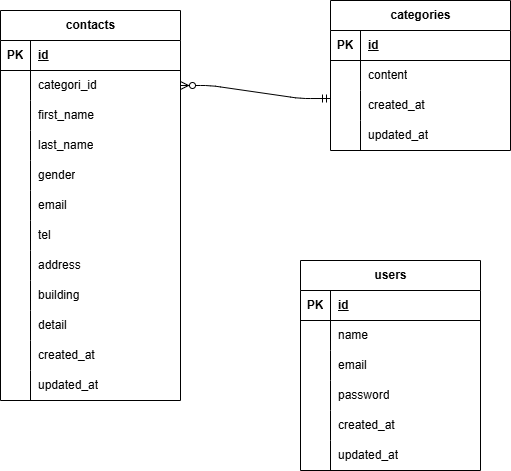

The diagram above was exported from draw.io. Its source (the exported page's mxGraphModel, read from the mxfile embedded in the PNG):
<mxGraphModel dx="712" dy="749" grid="1" gridSize="10" guides="1" tooltips="1" connect="1" arrows="1" fold="1" page="1" pageScale="1" pageWidth="850" pageHeight="1100" math="0" shadow="0">
  <root>
    <mxCell id="0" />
    <mxCell id="1" parent="0" />
    <mxCell id="15" value="contacts" style="shape=table;startSize=30;container=1;collapsible=1;childLayout=tableLayout;fixedRows=1;rowLines=0;fontStyle=1;align=center;resizeLast=1;html=1;" vertex="1" parent="1">
      <mxGeometry x="90" y="80" width="180" height="390" as="geometry" />
    </mxCell>
    <mxCell id="16" value="" style="shape=tableRow;horizontal=0;startSize=0;swimlaneHead=0;swimlaneBody=0;fillColor=none;collapsible=0;dropTarget=0;points=[[0,0.5],[1,0.5]];portConstraint=eastwest;top=0;left=0;right=0;bottom=1;" vertex="1" parent="15">
      <mxGeometry y="30" width="180" height="30" as="geometry" />
    </mxCell>
    <mxCell id="17" value="PK" style="shape=partialRectangle;connectable=0;fillColor=none;top=0;left=0;bottom=0;right=0;fontStyle=1;overflow=hidden;whiteSpace=wrap;html=1;" vertex="1" parent="16">
      <mxGeometry width="30" height="30" as="geometry">
        <mxRectangle width="30" height="30" as="alternateBounds" />
      </mxGeometry>
    </mxCell>
    <mxCell id="18" value="id" style="shape=partialRectangle;connectable=0;fillColor=none;top=0;left=0;bottom=0;right=0;align=left;spacingLeft=6;fontStyle=5;overflow=hidden;whiteSpace=wrap;html=1;" vertex="1" parent="16">
      <mxGeometry x="30" width="150" height="30" as="geometry">
        <mxRectangle width="150" height="30" as="alternateBounds" />
      </mxGeometry>
    </mxCell>
    <mxCell id="19" value="" style="shape=tableRow;horizontal=0;startSize=0;swimlaneHead=0;swimlaneBody=0;fillColor=none;collapsible=0;dropTarget=0;points=[[0,0.5],[1,0.5]];portConstraint=eastwest;top=0;left=0;right=0;bottom=0;" vertex="1" parent="15">
      <mxGeometry y="60" width="180" height="30" as="geometry" />
    </mxCell>
    <mxCell id="20" value="" style="shape=partialRectangle;connectable=0;fillColor=none;top=0;left=0;bottom=0;right=0;editable=1;overflow=hidden;whiteSpace=wrap;html=1;" vertex="1" parent="19">
      <mxGeometry width="30" height="30" as="geometry">
        <mxRectangle width="30" height="30" as="alternateBounds" />
      </mxGeometry>
    </mxCell>
    <mxCell id="21" value="categori_id" style="shape=partialRectangle;connectable=0;fillColor=none;top=0;left=0;bottom=0;right=0;align=left;spacingLeft=6;overflow=hidden;whiteSpace=wrap;html=1;" vertex="1" parent="19">
      <mxGeometry x="30" width="150" height="30" as="geometry">
        <mxRectangle width="150" height="30" as="alternateBounds" />
      </mxGeometry>
    </mxCell>
    <mxCell id="22" value="" style="shape=tableRow;horizontal=0;startSize=0;swimlaneHead=0;swimlaneBody=0;fillColor=none;collapsible=0;dropTarget=0;points=[[0,0.5],[1,0.5]];portConstraint=eastwest;top=0;left=0;right=0;bottom=0;" vertex="1" parent="15">
      <mxGeometry y="90" width="180" height="30" as="geometry" />
    </mxCell>
    <mxCell id="23" value="" style="shape=partialRectangle;connectable=0;fillColor=none;top=0;left=0;bottom=0;right=0;editable=1;overflow=hidden;whiteSpace=wrap;html=1;" vertex="1" parent="22">
      <mxGeometry width="30" height="30" as="geometry">
        <mxRectangle width="30" height="30" as="alternateBounds" />
      </mxGeometry>
    </mxCell>
    <mxCell id="24" value="first_name" style="shape=partialRectangle;connectable=0;fillColor=none;top=0;left=0;bottom=0;right=0;align=left;spacingLeft=6;overflow=hidden;whiteSpace=wrap;html=1;" vertex="1" parent="22">
      <mxGeometry x="30" width="150" height="30" as="geometry">
        <mxRectangle width="150" height="30" as="alternateBounds" />
      </mxGeometry>
    </mxCell>
    <mxCell id="25" value="" style="shape=tableRow;horizontal=0;startSize=0;swimlaneHead=0;swimlaneBody=0;fillColor=none;collapsible=0;dropTarget=0;points=[[0,0.5],[1,0.5]];portConstraint=eastwest;top=0;left=0;right=0;bottom=0;" vertex="1" parent="15">
      <mxGeometry y="120" width="180" height="30" as="geometry" />
    </mxCell>
    <mxCell id="26" value="" style="shape=partialRectangle;connectable=0;fillColor=none;top=0;left=0;bottom=0;right=0;editable=1;overflow=hidden;whiteSpace=wrap;html=1;" vertex="1" parent="25">
      <mxGeometry width="30" height="30" as="geometry">
        <mxRectangle width="30" height="30" as="alternateBounds" />
      </mxGeometry>
    </mxCell>
    <mxCell id="27" value="last_name" style="shape=partialRectangle;connectable=0;fillColor=none;top=0;left=0;bottom=0;right=0;align=left;spacingLeft=6;overflow=hidden;whiteSpace=wrap;html=1;" vertex="1" parent="25">
      <mxGeometry x="30" width="150" height="30" as="geometry">
        <mxRectangle width="150" height="30" as="alternateBounds" />
      </mxGeometry>
    </mxCell>
    <mxCell id="29" value="" style="shape=tableRow;horizontal=0;startSize=0;swimlaneHead=0;swimlaneBody=0;fillColor=none;collapsible=0;dropTarget=0;points=[[0,0.5],[1,0.5]];portConstraint=eastwest;top=0;left=0;right=0;bottom=0;" vertex="1" parent="15">
      <mxGeometry y="150" width="180" height="30" as="geometry" />
    </mxCell>
    <mxCell id="30" value="" style="shape=partialRectangle;connectable=0;fillColor=none;top=0;left=0;bottom=0;right=0;editable=1;overflow=hidden;whiteSpace=wrap;html=1;" vertex="1" parent="29">
      <mxGeometry width="30" height="30" as="geometry">
        <mxRectangle width="30" height="30" as="alternateBounds" />
      </mxGeometry>
    </mxCell>
    <mxCell id="31" value="gender" style="shape=partialRectangle;connectable=0;fillColor=none;top=0;left=0;bottom=0;right=0;align=left;spacingLeft=6;overflow=hidden;whiteSpace=wrap;html=1;" vertex="1" parent="29">
      <mxGeometry x="30" width="150" height="30" as="geometry">
        <mxRectangle width="150" height="30" as="alternateBounds" />
      </mxGeometry>
    </mxCell>
    <mxCell id="32" value="" style="shape=tableRow;horizontal=0;startSize=0;swimlaneHead=0;swimlaneBody=0;fillColor=none;collapsible=0;dropTarget=0;points=[[0,0.5],[1,0.5]];portConstraint=eastwest;top=0;left=0;right=0;bottom=0;" vertex="1" parent="15">
      <mxGeometry y="180" width="180" height="30" as="geometry" />
    </mxCell>
    <mxCell id="33" value="" style="shape=partialRectangle;connectable=0;fillColor=none;top=0;left=0;bottom=0;right=0;editable=1;overflow=hidden;whiteSpace=wrap;html=1;" vertex="1" parent="32">
      <mxGeometry width="30" height="30" as="geometry">
        <mxRectangle width="30" height="30" as="alternateBounds" />
      </mxGeometry>
    </mxCell>
    <mxCell id="34" value="email" style="shape=partialRectangle;connectable=0;fillColor=none;top=0;left=0;bottom=0;right=0;align=left;spacingLeft=6;overflow=hidden;whiteSpace=wrap;html=1;" vertex="1" parent="32">
      <mxGeometry x="30" width="150" height="30" as="geometry">
        <mxRectangle width="150" height="30" as="alternateBounds" />
      </mxGeometry>
    </mxCell>
    <mxCell id="35" value="" style="shape=tableRow;horizontal=0;startSize=0;swimlaneHead=0;swimlaneBody=0;fillColor=none;collapsible=0;dropTarget=0;points=[[0,0.5],[1,0.5]];portConstraint=eastwest;top=0;left=0;right=0;bottom=0;" vertex="1" parent="15">
      <mxGeometry y="210" width="180" height="30" as="geometry" />
    </mxCell>
    <mxCell id="36" value="" style="shape=partialRectangle;connectable=0;fillColor=none;top=0;left=0;bottom=0;right=0;editable=1;overflow=hidden;whiteSpace=wrap;html=1;" vertex="1" parent="35">
      <mxGeometry width="30" height="30" as="geometry">
        <mxRectangle width="30" height="30" as="alternateBounds" />
      </mxGeometry>
    </mxCell>
    <mxCell id="37" value="tel" style="shape=partialRectangle;connectable=0;fillColor=none;top=0;left=0;bottom=0;right=0;align=left;spacingLeft=6;overflow=hidden;whiteSpace=wrap;html=1;" vertex="1" parent="35">
      <mxGeometry x="30" width="150" height="30" as="geometry">
        <mxRectangle width="150" height="30" as="alternateBounds" />
      </mxGeometry>
    </mxCell>
    <mxCell id="60" value="" style="shape=tableRow;horizontal=0;startSize=0;swimlaneHead=0;swimlaneBody=0;fillColor=none;collapsible=0;dropTarget=0;points=[[0,0.5],[1,0.5]];portConstraint=eastwest;top=0;left=0;right=0;bottom=0;" vertex="1" parent="15">
      <mxGeometry y="240" width="180" height="30" as="geometry" />
    </mxCell>
    <mxCell id="61" value="" style="shape=partialRectangle;connectable=0;fillColor=none;top=0;left=0;bottom=0;right=0;editable=1;overflow=hidden;whiteSpace=wrap;html=1;" vertex="1" parent="60">
      <mxGeometry width="30" height="30" as="geometry">
        <mxRectangle width="30" height="30" as="alternateBounds" />
      </mxGeometry>
    </mxCell>
    <mxCell id="62" value="address" style="shape=partialRectangle;connectable=0;fillColor=none;top=0;left=0;bottom=0;right=0;align=left;spacingLeft=6;overflow=hidden;whiteSpace=wrap;html=1;" vertex="1" parent="60">
      <mxGeometry x="30" width="150" height="30" as="geometry">
        <mxRectangle width="150" height="30" as="alternateBounds" />
      </mxGeometry>
    </mxCell>
    <mxCell id="88" value="" style="shape=tableRow;horizontal=0;startSize=0;swimlaneHead=0;swimlaneBody=0;fillColor=none;collapsible=0;dropTarget=0;points=[[0,0.5],[1,0.5]];portConstraint=eastwest;top=0;left=0;right=0;bottom=0;" vertex="1" parent="15">
      <mxGeometry y="270" width="180" height="30" as="geometry" />
    </mxCell>
    <mxCell id="89" value="" style="shape=partialRectangle;connectable=0;fillColor=none;top=0;left=0;bottom=0;right=0;editable=1;overflow=hidden;whiteSpace=wrap;html=1;" vertex="1" parent="88">
      <mxGeometry width="30" height="30" as="geometry">
        <mxRectangle width="30" height="30" as="alternateBounds" />
      </mxGeometry>
    </mxCell>
    <mxCell id="90" value="building" style="shape=partialRectangle;connectable=0;fillColor=none;top=0;left=0;bottom=0;right=0;align=left;spacingLeft=6;overflow=hidden;whiteSpace=wrap;html=1;" vertex="1" parent="88">
      <mxGeometry x="30" width="150" height="30" as="geometry">
        <mxRectangle width="150" height="30" as="alternateBounds" />
      </mxGeometry>
    </mxCell>
    <mxCell id="91" value="" style="shape=tableRow;horizontal=0;startSize=0;swimlaneHead=0;swimlaneBody=0;fillColor=none;collapsible=0;dropTarget=0;points=[[0,0.5],[1,0.5]];portConstraint=eastwest;top=0;left=0;right=0;bottom=0;" vertex="1" parent="15">
      <mxGeometry y="300" width="180" height="30" as="geometry" />
    </mxCell>
    <mxCell id="92" value="" style="shape=partialRectangle;connectable=0;fillColor=none;top=0;left=0;bottom=0;right=0;editable=1;overflow=hidden;whiteSpace=wrap;html=1;" vertex="1" parent="91">
      <mxGeometry width="30" height="30" as="geometry">
        <mxRectangle width="30" height="30" as="alternateBounds" />
      </mxGeometry>
    </mxCell>
    <mxCell id="93" value="detail" style="shape=partialRectangle;connectable=0;fillColor=none;top=0;left=0;bottom=0;right=0;align=left;spacingLeft=6;overflow=hidden;whiteSpace=wrap;html=1;" vertex="1" parent="91">
      <mxGeometry x="30" width="150" height="30" as="geometry">
        <mxRectangle width="150" height="30" as="alternateBounds" />
      </mxGeometry>
    </mxCell>
    <mxCell id="94" value="" style="shape=tableRow;horizontal=0;startSize=0;swimlaneHead=0;swimlaneBody=0;fillColor=none;collapsible=0;dropTarget=0;points=[[0,0.5],[1,0.5]];portConstraint=eastwest;top=0;left=0;right=0;bottom=0;" vertex="1" parent="15">
      <mxGeometry y="330" width="180" height="30" as="geometry" />
    </mxCell>
    <mxCell id="95" value="" style="shape=partialRectangle;connectable=0;fillColor=none;top=0;left=0;bottom=0;right=0;editable=1;overflow=hidden;whiteSpace=wrap;html=1;" vertex="1" parent="94">
      <mxGeometry width="30" height="30" as="geometry">
        <mxRectangle width="30" height="30" as="alternateBounds" />
      </mxGeometry>
    </mxCell>
    <mxCell id="96" value="created_at" style="shape=partialRectangle;connectable=0;fillColor=none;top=0;left=0;bottom=0;right=0;align=left;spacingLeft=6;overflow=hidden;whiteSpace=wrap;html=1;" vertex="1" parent="94">
      <mxGeometry x="30" width="150" height="30" as="geometry">
        <mxRectangle width="150" height="30" as="alternateBounds" />
      </mxGeometry>
    </mxCell>
    <mxCell id="97" value="" style="shape=tableRow;horizontal=0;startSize=0;swimlaneHead=0;swimlaneBody=0;fillColor=none;collapsible=0;dropTarget=0;points=[[0,0.5],[1,0.5]];portConstraint=eastwest;top=0;left=0;right=0;bottom=0;" vertex="1" parent="15">
      <mxGeometry y="360" width="180" height="30" as="geometry" />
    </mxCell>
    <mxCell id="98" value="" style="shape=partialRectangle;connectable=0;fillColor=none;top=0;left=0;bottom=0;right=0;editable=1;overflow=hidden;whiteSpace=wrap;html=1;" vertex="1" parent="97">
      <mxGeometry width="30" height="30" as="geometry">
        <mxRectangle width="30" height="30" as="alternateBounds" />
      </mxGeometry>
    </mxCell>
    <mxCell id="99" value="updated_at" style="shape=partialRectangle;connectable=0;fillColor=none;top=0;left=0;bottom=0;right=0;align=left;spacingLeft=6;overflow=hidden;whiteSpace=wrap;html=1;" vertex="1" parent="97">
      <mxGeometry x="30" width="150" height="30" as="geometry">
        <mxRectangle width="150" height="30" as="alternateBounds" />
      </mxGeometry>
    </mxCell>
    <mxCell id="2" value="categories" style="shape=table;startSize=30;container=1;collapsible=1;childLayout=tableLayout;fixedRows=1;rowLines=0;fontStyle=1;align=center;resizeLast=1;html=1;" vertex="1" parent="1">
      <mxGeometry x="420" y="70" width="180" height="150" as="geometry" />
    </mxCell>
    <mxCell id="3" value="" style="shape=tableRow;horizontal=0;startSize=0;swimlaneHead=0;swimlaneBody=0;fillColor=none;collapsible=0;dropTarget=0;points=[[0,0.5],[1,0.5]];portConstraint=eastwest;top=0;left=0;right=0;bottom=1;" vertex="1" parent="2">
      <mxGeometry y="30" width="180" height="30" as="geometry" />
    </mxCell>
    <mxCell id="4" value="PK" style="shape=partialRectangle;connectable=0;fillColor=none;top=0;left=0;bottom=0;right=0;fontStyle=1;overflow=hidden;whiteSpace=wrap;html=1;" vertex="1" parent="3">
      <mxGeometry width="30" height="30" as="geometry">
        <mxRectangle width="30" height="30" as="alternateBounds" />
      </mxGeometry>
    </mxCell>
    <mxCell id="5" value="id" style="shape=partialRectangle;connectable=0;fillColor=none;top=0;left=0;bottom=0;right=0;align=left;spacingLeft=6;fontStyle=5;overflow=hidden;whiteSpace=wrap;html=1;" vertex="1" parent="3">
      <mxGeometry x="30" width="150" height="30" as="geometry">
        <mxRectangle width="150" height="30" as="alternateBounds" />
      </mxGeometry>
    </mxCell>
    <mxCell id="6" value="" style="shape=tableRow;horizontal=0;startSize=0;swimlaneHead=0;swimlaneBody=0;fillColor=none;collapsible=0;dropTarget=0;points=[[0,0.5],[1,0.5]];portConstraint=eastwest;top=0;left=0;right=0;bottom=0;" vertex="1" parent="2">
      <mxGeometry y="60" width="180" height="30" as="geometry" />
    </mxCell>
    <mxCell id="7" value="" style="shape=partialRectangle;connectable=0;fillColor=none;top=0;left=0;bottom=0;right=0;editable=1;overflow=hidden;whiteSpace=wrap;html=1;" vertex="1" parent="6">
      <mxGeometry width="30" height="30" as="geometry">
        <mxRectangle width="30" height="30" as="alternateBounds" />
      </mxGeometry>
    </mxCell>
    <mxCell id="8" value="content" style="shape=partialRectangle;connectable=0;fillColor=none;top=0;left=0;bottom=0;right=0;align=left;spacingLeft=6;overflow=hidden;whiteSpace=wrap;html=1;" vertex="1" parent="6">
      <mxGeometry x="30" width="150" height="30" as="geometry">
        <mxRectangle width="150" height="30" as="alternateBounds" />
      </mxGeometry>
    </mxCell>
    <mxCell id="9" value="" style="shape=tableRow;horizontal=0;startSize=0;swimlaneHead=0;swimlaneBody=0;fillColor=none;collapsible=0;dropTarget=0;points=[[0,0.5],[1,0.5]];portConstraint=eastwest;top=0;left=0;right=0;bottom=0;" vertex="1" parent="2">
      <mxGeometry y="90" width="180" height="30" as="geometry" />
    </mxCell>
    <mxCell id="10" value="" style="shape=partialRectangle;connectable=0;fillColor=none;top=0;left=0;bottom=0;right=0;editable=1;overflow=hidden;whiteSpace=wrap;html=1;" vertex="1" parent="9">
      <mxGeometry width="30" height="30" as="geometry">
        <mxRectangle width="30" height="30" as="alternateBounds" />
      </mxGeometry>
    </mxCell>
    <mxCell id="11" value="created_at" style="shape=partialRectangle;connectable=0;fillColor=none;top=0;left=0;bottom=0;right=0;align=left;spacingLeft=6;overflow=hidden;whiteSpace=wrap;html=1;" vertex="1" parent="9">
      <mxGeometry x="30" width="150" height="30" as="geometry">
        <mxRectangle width="150" height="30" as="alternateBounds" />
      </mxGeometry>
    </mxCell>
    <mxCell id="12" value="" style="shape=tableRow;horizontal=0;startSize=0;swimlaneHead=0;swimlaneBody=0;fillColor=none;collapsible=0;dropTarget=0;points=[[0,0.5],[1,0.5]];portConstraint=eastwest;top=0;left=0;right=0;bottom=0;" vertex="1" parent="2">
      <mxGeometry y="120" width="180" height="30" as="geometry" />
    </mxCell>
    <mxCell id="13" value="" style="shape=partialRectangle;connectable=0;fillColor=none;top=0;left=0;bottom=0;right=0;editable=1;overflow=hidden;whiteSpace=wrap;html=1;" vertex="1" parent="12">
      <mxGeometry width="30" height="30" as="geometry">
        <mxRectangle width="30" height="30" as="alternateBounds" />
      </mxGeometry>
    </mxCell>
    <mxCell id="14" value="updated_at" style="shape=partialRectangle;connectable=0;fillColor=none;top=0;left=0;bottom=0;right=0;align=left;spacingLeft=6;overflow=hidden;whiteSpace=wrap;html=1;" vertex="1" parent="12">
      <mxGeometry x="30" width="150" height="30" as="geometry">
        <mxRectangle width="150" height="30" as="alternateBounds" />
      </mxGeometry>
    </mxCell>
    <mxCell id="28" value="" style="edgeStyle=entityRelationEdgeStyle;fontSize=12;html=1;endArrow=ERzeroToMany;startArrow=ERmandOne;entryX=1;entryY=0.5;entryDx=0;entryDy=0;exitX=0;exitY=0.267;exitDx=0;exitDy=0;exitPerimeter=0;" edge="1" parent="1" source="9" target="19">
      <mxGeometry width="100" height="100" relative="1" as="geometry">
        <mxPoint x="310" y="420" as="sourcePoint" />
        <mxPoint x="400" y="330" as="targetPoint" />
      </mxGeometry>
    </mxCell>
    <mxCell id="100" value="users" style="shape=table;startSize=30;container=1;collapsible=1;childLayout=tableLayout;fixedRows=1;rowLines=0;fontStyle=1;align=center;resizeLast=1;html=1;" vertex="1" parent="1">
      <mxGeometry x="390" y="330" width="180" height="210" as="geometry" />
    </mxCell>
    <mxCell id="101" value="" style="shape=tableRow;horizontal=0;startSize=0;swimlaneHead=0;swimlaneBody=0;fillColor=none;collapsible=0;dropTarget=0;points=[[0,0.5],[1,0.5]];portConstraint=eastwest;top=0;left=0;right=0;bottom=1;" vertex="1" parent="100">
      <mxGeometry y="30" width="180" height="30" as="geometry" />
    </mxCell>
    <mxCell id="102" value="PK" style="shape=partialRectangle;connectable=0;fillColor=none;top=0;left=0;bottom=0;right=0;fontStyle=1;overflow=hidden;whiteSpace=wrap;html=1;" vertex="1" parent="101">
      <mxGeometry width="30" height="30" as="geometry">
        <mxRectangle width="30" height="30" as="alternateBounds" />
      </mxGeometry>
    </mxCell>
    <mxCell id="103" value="id" style="shape=partialRectangle;connectable=0;fillColor=none;top=0;left=0;bottom=0;right=0;align=left;spacingLeft=6;fontStyle=5;overflow=hidden;whiteSpace=wrap;html=1;" vertex="1" parent="101">
      <mxGeometry x="30" width="150" height="30" as="geometry">
        <mxRectangle width="150" height="30" as="alternateBounds" />
      </mxGeometry>
    </mxCell>
    <mxCell id="104" value="" style="shape=tableRow;horizontal=0;startSize=0;swimlaneHead=0;swimlaneBody=0;fillColor=none;collapsible=0;dropTarget=0;points=[[0,0.5],[1,0.5]];portConstraint=eastwest;top=0;left=0;right=0;bottom=0;" vertex="1" parent="100">
      <mxGeometry y="60" width="180" height="30" as="geometry" />
    </mxCell>
    <mxCell id="105" value="" style="shape=partialRectangle;connectable=0;fillColor=none;top=0;left=0;bottom=0;right=0;editable=1;overflow=hidden;whiteSpace=wrap;html=1;" vertex="1" parent="104">
      <mxGeometry width="30" height="30" as="geometry">
        <mxRectangle width="30" height="30" as="alternateBounds" />
      </mxGeometry>
    </mxCell>
    <mxCell id="106" value="name" style="shape=partialRectangle;connectable=0;fillColor=none;top=0;left=0;bottom=0;right=0;align=left;spacingLeft=6;overflow=hidden;whiteSpace=wrap;html=1;" vertex="1" parent="104">
      <mxGeometry x="30" width="150" height="30" as="geometry">
        <mxRectangle width="150" height="30" as="alternateBounds" />
      </mxGeometry>
    </mxCell>
    <mxCell id="107" value="" style="shape=tableRow;horizontal=0;startSize=0;swimlaneHead=0;swimlaneBody=0;fillColor=none;collapsible=0;dropTarget=0;points=[[0,0.5],[1,0.5]];portConstraint=eastwest;top=0;left=0;right=0;bottom=0;" vertex="1" parent="100">
      <mxGeometry y="90" width="180" height="30" as="geometry" />
    </mxCell>
    <mxCell id="108" value="" style="shape=partialRectangle;connectable=0;fillColor=none;top=0;left=0;bottom=0;right=0;editable=1;overflow=hidden;whiteSpace=wrap;html=1;" vertex="1" parent="107">
      <mxGeometry width="30" height="30" as="geometry">
        <mxRectangle width="30" height="30" as="alternateBounds" />
      </mxGeometry>
    </mxCell>
    <mxCell id="109" value="email" style="shape=partialRectangle;connectable=0;fillColor=none;top=0;left=0;bottom=0;right=0;align=left;spacingLeft=6;overflow=hidden;whiteSpace=wrap;html=1;" vertex="1" parent="107">
      <mxGeometry x="30" width="150" height="30" as="geometry">
        <mxRectangle width="150" height="30" as="alternateBounds" />
      </mxGeometry>
    </mxCell>
    <mxCell id="110" value="" style="shape=tableRow;horizontal=0;startSize=0;swimlaneHead=0;swimlaneBody=0;fillColor=none;collapsible=0;dropTarget=0;points=[[0,0.5],[1,0.5]];portConstraint=eastwest;top=0;left=0;right=0;bottom=0;" vertex="1" parent="100">
      <mxGeometry y="120" width="180" height="30" as="geometry" />
    </mxCell>
    <mxCell id="111" value="" style="shape=partialRectangle;connectable=0;fillColor=none;top=0;left=0;bottom=0;right=0;editable=1;overflow=hidden;whiteSpace=wrap;html=1;" vertex="1" parent="110">
      <mxGeometry width="30" height="30" as="geometry">
        <mxRectangle width="30" height="30" as="alternateBounds" />
      </mxGeometry>
    </mxCell>
    <mxCell id="112" value="password" style="shape=partialRectangle;connectable=0;fillColor=none;top=0;left=0;bottom=0;right=0;align=left;spacingLeft=6;overflow=hidden;whiteSpace=wrap;html=1;" vertex="1" parent="110">
      <mxGeometry x="30" width="150" height="30" as="geometry">
        <mxRectangle width="150" height="30" as="alternateBounds" />
      </mxGeometry>
    </mxCell>
    <mxCell id="113" value="" style="shape=tableRow;horizontal=0;startSize=0;swimlaneHead=0;swimlaneBody=0;fillColor=none;collapsible=0;dropTarget=0;points=[[0,0.5],[1,0.5]];portConstraint=eastwest;top=0;left=0;right=0;bottom=0;" vertex="1" parent="100">
      <mxGeometry y="150" width="180" height="30" as="geometry" />
    </mxCell>
    <mxCell id="114" value="" style="shape=partialRectangle;connectable=0;fillColor=none;top=0;left=0;bottom=0;right=0;editable=1;overflow=hidden;whiteSpace=wrap;html=1;" vertex="1" parent="113">
      <mxGeometry width="30" height="30" as="geometry">
        <mxRectangle width="30" height="30" as="alternateBounds" />
      </mxGeometry>
    </mxCell>
    <mxCell id="115" value="created_at" style="shape=partialRectangle;connectable=0;fillColor=none;top=0;left=0;bottom=0;right=0;align=left;spacingLeft=6;overflow=hidden;whiteSpace=wrap;html=1;" vertex="1" parent="113">
      <mxGeometry x="30" width="150" height="30" as="geometry">
        <mxRectangle width="150" height="30" as="alternateBounds" />
      </mxGeometry>
    </mxCell>
    <mxCell id="116" value="" style="shape=tableRow;horizontal=0;startSize=0;swimlaneHead=0;swimlaneBody=0;fillColor=none;collapsible=0;dropTarget=0;points=[[0,0.5],[1,0.5]];portConstraint=eastwest;top=0;left=0;right=0;bottom=0;" vertex="1" parent="100">
      <mxGeometry y="180" width="180" height="30" as="geometry" />
    </mxCell>
    <mxCell id="117" value="" style="shape=partialRectangle;connectable=0;fillColor=none;top=0;left=0;bottom=0;right=0;editable=1;overflow=hidden;whiteSpace=wrap;html=1;" vertex="1" parent="116">
      <mxGeometry width="30" height="30" as="geometry">
        <mxRectangle width="30" height="30" as="alternateBounds" />
      </mxGeometry>
    </mxCell>
    <mxCell id="118" value="updated_at" style="shape=partialRectangle;connectable=0;fillColor=none;top=0;left=0;bottom=0;right=0;align=left;spacingLeft=6;overflow=hidden;whiteSpace=wrap;html=1;" vertex="1" parent="116">
      <mxGeometry x="30" width="150" height="30" as="geometry">
        <mxRectangle width="150" height="30" as="alternateBounds" />
      </mxGeometry>
    </mxCell>
  </root>
</mxGraphModel>